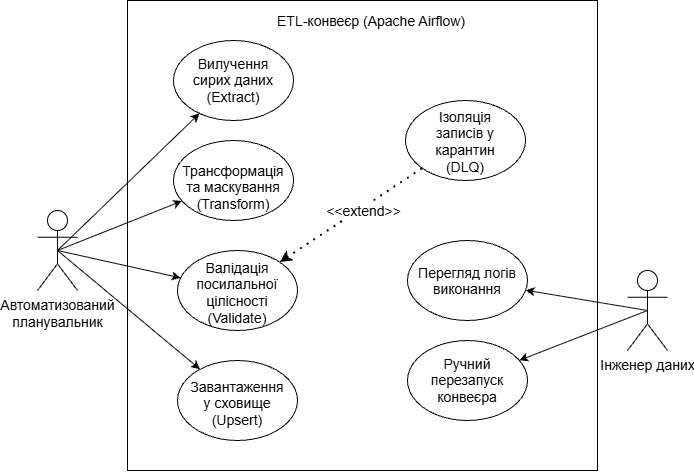

The diagram above was exported from draw.io. Its source (the exported page's mxGraphModel, read from the mxfile embedded in the PNG):
<mxGraphModel dx="2264" dy="785" grid="1" gridSize="10" guides="1" tooltips="1" connect="1" arrows="1" fold="1" page="1" pageScale="1" pageWidth="850" pageHeight="1100" math="0" shadow="0">
  <root>
    <mxCell id="0" />
    <mxCell id="1" parent="0" />
    <mxCell id="tM-pB4n7wOu61Y9V4JNq-1" parent="1" style="whiteSpace=wrap;html=1;aspect=fixed;fillColor=none;" value="" vertex="1">
      <mxGeometry height="470" width="470" x="120" y="170" as="geometry" />
    </mxCell>
    <mxCell id="tM-pB4n7wOu61Y9V4JNq-2" parent="1" style="text;html=1;whiteSpace=wrap;strokeColor=none;fillColor=none;align=center;verticalAlign=middle;rounded=0;fontSize=14;" value="&lt;font&gt;ETL-конвеєр (Apache Airflow)&lt;/font&gt;" vertex="1">
      <mxGeometry height="42" width="227.5" x="250" y="170" as="geometry" />
    </mxCell>
    <mxCell id="tM-pB4n7wOu61Y9V4JNq-3" parent="1" style="shape=umlActor;verticalLabelPosition=bottom;verticalAlign=top;html=1;outlineConnect=0;fontSize=14;" value="Автоматизований&lt;div&gt;планувальник&lt;/div&gt;" vertex="1">
      <mxGeometry height="80" width="40" x="30" y="380" as="geometry" />
    </mxCell>
    <mxCell id="tM-pB4n7wOu61Y9V4JNq-4" parent="1" style="shape=umlActor;verticalLabelPosition=bottom;verticalAlign=top;html=1;outlineConnect=0;fontSize=14;" value="Інженер даних" vertex="1">
      <mxGeometry height="80" width="40" x="620" y="440" as="geometry" />
    </mxCell>
    <mxCell id="tM-pB4n7wOu61Y9V4JNq-5" parent="1" style="ellipse;whiteSpace=wrap;html=1;shapeInside=1;fontSize=14;" value="Вилучення сирих даних (Extract)" vertex="1">
      <mxGeometry height="80" width="120" x="166" y="210" as="geometry" />
    </mxCell>
    <mxCell id="tM-pB4n7wOu61Y9V4JNq-6" parent="1" style="ellipse;whiteSpace=wrap;html=1;shapeInside=1;fontSize=14;" value="Трансформація та маскування (Transform)" vertex="1">
      <mxGeometry height="80" width="120" x="166" y="310" as="geometry" />
    </mxCell>
    <mxCell id="tM-pB4n7wOu61Y9V4JNq-7" parent="1" style="ellipse;whiteSpace=wrap;html=1;shapeInside=1;fontSize=14;" value="Валідація посилальної цілісності (Validate)" vertex="1">
      <mxGeometry height="80" width="120" x="170" y="420" as="geometry" />
    </mxCell>
    <mxCell id="tM-pB4n7wOu61Y9V4JNq-8" parent="1" style="ellipse;whiteSpace=wrap;html=1;shapeInside=1;fontSize=14;" value="Завантаження у сховище (Upsert)" vertex="1">
      <mxGeometry height="80" width="120" x="170" y="530" as="geometry" />
    </mxCell>
    <mxCell id="tM-pB4n7wOu61Y9V4JNq-9" parent="1" style="ellipse;whiteSpace=wrap;html=1;shapeInside=1;fontSize=14;" value="Ізоляція записів у карантин (DLQ)" vertex="1">
      <mxGeometry height="80" width="120" x="398" y="270" as="geometry" />
    </mxCell>
    <mxCell id="tM-pB4n7wOu61Y9V4JNq-10" parent="1" style="ellipse;whiteSpace=wrap;html=1;shapeInside=1;fontSize=14;" value="Перегляд логів виконання" vertex="1">
      <mxGeometry height="80" width="120" x="400" y="410" as="geometry" />
    </mxCell>
    <mxCell id="tM-pB4n7wOu61Y9V4JNq-11" parent="1" style="ellipse;whiteSpace=wrap;html=1;shapeInside=1;fontSize=14;" value="Ручний перезапуск конвеєра" vertex="1">
      <mxGeometry height="80" width="120" x="400" y="510" as="geometry" />
    </mxCell>
    <mxCell id="tM-pB4n7wOu61Y9V4JNq-12" edge="1" parent="1" source="tM-pB4n7wOu61Y9V4JNq-3" style="endArrow=classic;html=1;rounded=0;exitX=0.5;exitY=0.5;exitDx=0;exitDy=0;exitPerimeter=0;" target="tM-pB4n7wOu61Y9V4JNq-5" value="">
      <mxGeometry height="50" relative="1" width="50" as="geometry">
        <mxPoint y="500" as="sourcePoint" />
        <mxPoint x="50" y="450" as="targetPoint" />
      </mxGeometry>
    </mxCell>
    <mxCell id="tM-pB4n7wOu61Y9V4JNq-13" edge="1" parent="1" source="tM-pB4n7wOu61Y9V4JNq-3" style="endArrow=classic;html=1;rounded=0;exitX=0.5;exitY=0.5;exitDx=0;exitDy=0;exitPerimeter=0;" target="tM-pB4n7wOu61Y9V4JNq-6" value="">
      <mxGeometry height="50" relative="1" width="50" as="geometry">
        <mxPoint x="40" y="470" as="sourcePoint" />
        <mxPoint x="90" y="420" as="targetPoint" />
      </mxGeometry>
    </mxCell>
    <mxCell id="tM-pB4n7wOu61Y9V4JNq-14" edge="1" parent="1" source="tM-pB4n7wOu61Y9V4JNq-3" style="endArrow=classic;html=1;rounded=0;exitX=0.5;exitY=0.5;exitDx=0;exitDy=0;exitPerimeter=0;" target="tM-pB4n7wOu61Y9V4JNq-7" value="">
      <mxGeometry height="50" relative="1" width="50" as="geometry">
        <mxPoint x="50" y="570" as="sourcePoint" />
        <mxPoint x="100" y="520" as="targetPoint" />
      </mxGeometry>
    </mxCell>
    <mxCell id="tM-pB4n7wOu61Y9V4JNq-15" edge="1" parent="1" source="tM-pB4n7wOu61Y9V4JNq-3" style="endArrow=classic;html=1;rounded=0;exitX=0.5;exitY=0.5;exitDx=0;exitDy=0;exitPerimeter=0;" target="tM-pB4n7wOu61Y9V4JNq-8" value="">
      <mxGeometry height="50" relative="1" width="50" as="geometry">
        <mxPoint x="60" y="600" as="sourcePoint" />
        <mxPoint x="110" y="550" as="targetPoint" />
      </mxGeometry>
    </mxCell>
    <mxCell id="tM-pB4n7wOu61Y9V4JNq-16" edge="1" parent="1" source="tM-pB4n7wOu61Y9V4JNq-4" style="endArrow=classic;html=1;rounded=0;exitX=0.5;exitY=0.5;exitDx=0;exitDy=0;exitPerimeter=0;" target="tM-pB4n7wOu61Y9V4JNq-10" value="">
      <mxGeometry height="50" relative="1" width="50" as="geometry">
        <mxPoint x="630" y="580" as="sourcePoint" />
        <mxPoint x="680" y="530" as="targetPoint" />
      </mxGeometry>
    </mxCell>
    <mxCell id="tM-pB4n7wOu61Y9V4JNq-17" edge="1" parent="1" source="tM-pB4n7wOu61Y9V4JNq-4" style="endArrow=classic;html=1;rounded=0;exitX=0.5;exitY=0.5;exitDx=0;exitDy=0;exitPerimeter=0;" target="tM-pB4n7wOu61Y9V4JNq-11" value="">
      <mxGeometry height="50" relative="1" width="50" as="geometry">
        <mxPoint x="640" y="690" as="sourcePoint" />
        <mxPoint x="690" y="640" as="targetPoint" />
      </mxGeometry>
    </mxCell>
    <mxCell id="tM-pB4n7wOu61Y9V4JNq-18" edge="1" parent="1" source="tM-pB4n7wOu61Y9V4JNq-7" style="endArrow=none;dashed=1;html=1;dashPattern=1 3;strokeWidth=2;rounded=0;endFill=0;fontSize=14;startArrow=classic;startFill=1;" target="tM-pB4n7wOu61Y9V4JNq-9" value="">
      <mxGeometry height="50" relative="1" width="50" as="geometry">
        <mxPoint x="-70" y="560" as="sourcePoint" />
        <mxPoint x="-20" y="510" as="targetPoint" />
      </mxGeometry>
    </mxCell>
    <mxCell id="tM-pB4n7wOu61Y9V4JNq-19" connectable="0" parent="tM-pB4n7wOu61Y9V4JNq-18" style="edgeLabel;html=1;align=center;verticalAlign=middle;resizable=0;points=[];fontSize=14;" value="&lt;font&gt;&amp;lt;&amp;lt;extend&amp;gt;&amp;gt;&lt;/font&gt;" vertex="1">
      <mxGeometry relative="1" x="-0.1547" as="geometry">
        <mxPoint x="23" y="-12" as="offset" />
      </mxGeometry>
    </mxCell>
  </root>
</mxGraphModel>